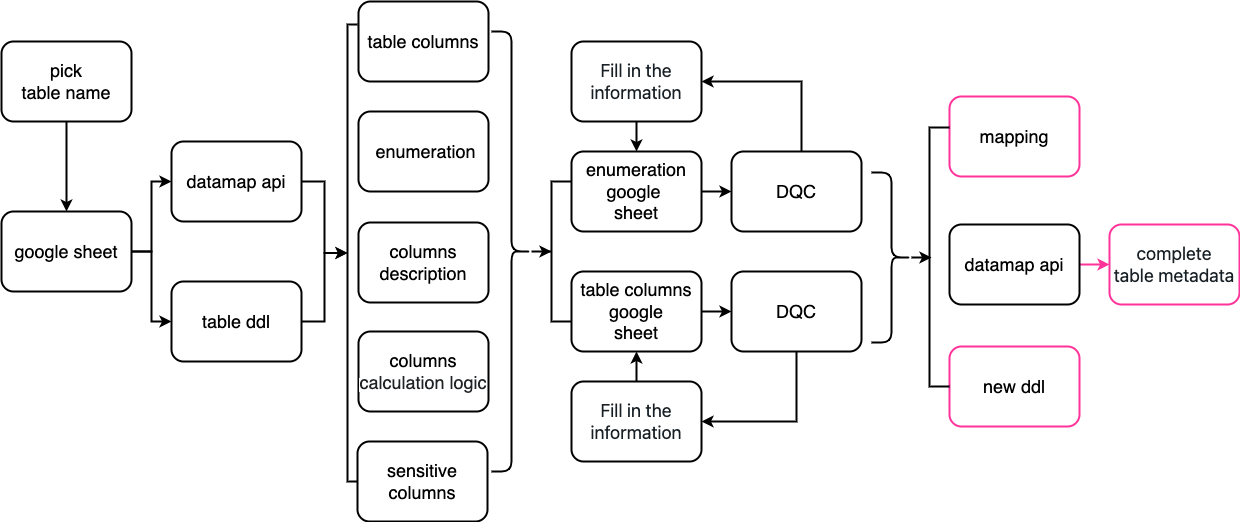

The diagram above was exported from draw.io. Its source (the exported page's mxGraphModel, read from the mxfile embedded in the PNG):
<mxGraphModel dx="1543" dy="2043" grid="1" gridSize="10" guides="1" tooltips="1" connect="1" arrows="1" fold="1" page="1" pageScale="1" pageWidth="827" pageHeight="1169" math="0" shadow="0">
  <root>
    <mxCell id="0" />
    <mxCell id="1" parent="0" />
    <mxCell id="o7C4pT7VY6oCLUnvC3Rh-7" style="edgeStyle=orthogonalEdgeStyle;rounded=0;orthogonalLoop=1;jettySize=auto;html=1;entryX=0;entryY=0.5;entryDx=0;entryDy=0;fontSize=18;strokeWidth=2;" edge="1" parent="1" source="o7C4pT7VY6oCLUnvC3Rh-1" target="o7C4pT7VY6oCLUnvC3Rh-4">
      <mxGeometry relative="1" as="geometry" />
    </mxCell>
    <mxCell id="o7C4pT7VY6oCLUnvC3Rh-8" style="edgeStyle=orthogonalEdgeStyle;rounded=0;orthogonalLoop=1;jettySize=auto;html=1;entryX=0;entryY=0.5;entryDx=0;entryDy=0;fontSize=18;strokeWidth=2;" edge="1" parent="1" source="o7C4pT7VY6oCLUnvC3Rh-1" target="o7C4pT7VY6oCLUnvC3Rh-3">
      <mxGeometry relative="1" as="geometry" />
    </mxCell>
    <mxCell id="o7C4pT7VY6oCLUnvC3Rh-1" value="&lt;font style=&quot;font-size: 18px;&quot;&gt;google sheet&lt;/font&gt;" style="rounded=1;whiteSpace=wrap;html=1;strokeWidth=2;" vertex="1" parent="1">
      <mxGeometry x="160" y="200" width="130" height="80" as="geometry" />
    </mxCell>
    <mxCell id="o7C4pT7VY6oCLUnvC3Rh-24" style="edgeStyle=orthogonalEdgeStyle;rounded=0;orthogonalLoop=1;jettySize=auto;html=1;entryX=0;entryY=0.5;entryDx=0;entryDy=0;entryPerimeter=0;fontFamily=Helvetica;fontSize=18;strokeWidth=2;" edge="1" parent="1" source="o7C4pT7VY6oCLUnvC3Rh-3" target="o7C4pT7VY6oCLUnvC3Rh-21">
      <mxGeometry relative="1" as="geometry" />
    </mxCell>
    <mxCell id="o7C4pT7VY6oCLUnvC3Rh-3" value="&lt;font style=&quot;font-size: 18px;&quot;&gt;table ddl&lt;/font&gt;" style="rounded=1;whiteSpace=wrap;html=1;strokeWidth=2;" vertex="1" parent="1">
      <mxGeometry x="330" y="270" width="130" height="80" as="geometry" />
    </mxCell>
    <mxCell id="o7C4pT7VY6oCLUnvC3Rh-23" style="edgeStyle=orthogonalEdgeStyle;rounded=0;orthogonalLoop=1;jettySize=auto;html=1;entryX=0;entryY=0.5;entryDx=0;entryDy=0;entryPerimeter=0;fontFamily=Helvetica;fontSize=18;strokeWidth=2;" edge="1" parent="1" source="o7C4pT7VY6oCLUnvC3Rh-4" target="o7C4pT7VY6oCLUnvC3Rh-21">
      <mxGeometry relative="1" as="geometry" />
    </mxCell>
    <mxCell id="o7C4pT7VY6oCLUnvC3Rh-4" value="&lt;font style=&quot;font-size: 18px;&quot;&gt;datamap api&lt;/font&gt;" style="rounded=1;whiteSpace=wrap;html=1;strokeWidth=2;" vertex="1" parent="1">
      <mxGeometry x="330" y="130" width="130" height="80" as="geometry" />
    </mxCell>
    <mxCell id="o7C4pT7VY6oCLUnvC3Rh-6" value="" style="edgeStyle=orthogonalEdgeStyle;rounded=0;orthogonalLoop=1;jettySize=auto;html=1;fontSize=18;strokeWidth=2;" edge="1" parent="1" source="o7C4pT7VY6oCLUnvC3Rh-5" target="o7C4pT7VY6oCLUnvC3Rh-1">
      <mxGeometry relative="1" as="geometry" />
    </mxCell>
    <mxCell id="o7C4pT7VY6oCLUnvC3Rh-5" value="&lt;font style=&quot;&quot;&gt;&lt;span style=&quot;font-size: 18px;&quot;&gt;pick&lt;/span&gt;&lt;br&gt;&lt;span style=&quot;font-size: 18px;&quot;&gt;table name&lt;/span&gt;&lt;/font&gt;" style="rounded=1;whiteSpace=wrap;html=1;strokeWidth=2;" vertex="1" parent="1">
      <mxGeometry x="160" y="30" width="130" height="80" as="geometry" />
    </mxCell>
    <mxCell id="o7C4pT7VY6oCLUnvC3Rh-13" value="&lt;font style=&quot;font-size: 18px;&quot;&gt;&amp;nbsp;enumeration&lt;/font&gt;" style="rounded=1;whiteSpace=wrap;html=1;strokeWidth=2;" vertex="1" parent="1">
      <mxGeometry x="517" y="100" width="130" height="80" as="geometry" />
    </mxCell>
    <mxCell id="o7C4pT7VY6oCLUnvC3Rh-14" value="&lt;font style=&quot;font-size: 18px;&quot;&gt;table columns&lt;/font&gt;" style="rounded=1;whiteSpace=wrap;html=1;strokeWidth=2;" vertex="1" parent="1">
      <mxGeometry x="517" y="-10" width="130" height="80" as="geometry" />
    </mxCell>
    <mxCell id="o7C4pT7VY6oCLUnvC3Rh-15" value="&lt;font style=&quot;font-size: 18px;&quot;&gt;columns description&lt;/font&gt;" style="rounded=1;whiteSpace=wrap;html=1;strokeWidth=2;" vertex="1" parent="1">
      <mxGeometry x="517" y="211" width="130" height="80" as="geometry" />
    </mxCell>
    <mxCell id="o7C4pT7VY6oCLUnvC3Rh-16" value="&lt;font style=&quot;font-size: 18px;&quot;&gt;columns&lt;span style=&quot;background-color: rgb(248, 249, 250);&quot;&gt;&lt;br&gt;&lt;/span&gt;&lt;/font&gt;&lt;span id=&quot;docs-internal-guid-214eba10-7fff-ac4e-4c92-ee572cd47d53&quot;&gt;&lt;span style=&quot;color: rgb(32, 35, 37); background-color: rgb(255, 255, 255); font-variant-numeric: normal; font-variant-east-asian: normal; vertical-align: baseline;&quot;&gt;&lt;font style=&quot;font-size: 18px;&quot;&gt;calculation logic&lt;/font&gt;&lt;/span&gt;&lt;/span&gt;" style="rounded=1;whiteSpace=wrap;html=1;strokeWidth=2;" vertex="1" parent="1">
      <mxGeometry x="517" y="320" width="130" height="80" as="geometry" />
    </mxCell>
    <mxCell id="o7C4pT7VY6oCLUnvC3Rh-37" value="" style="edgeStyle=orthogonalEdgeStyle;rounded=0;orthogonalLoop=1;jettySize=auto;html=1;fontFamily=Helvetica;fontSize=18;strokeWidth=2;" edge="1" parent="1" source="o7C4pT7VY6oCLUnvC3Rh-17" target="o7C4pT7VY6oCLUnvC3Rh-35">
      <mxGeometry relative="1" as="geometry" />
    </mxCell>
    <mxCell id="o7C4pT7VY6oCLUnvC3Rh-17" value="&lt;font style=&quot;font-size: 18px;&quot;&gt;enumeration&lt;br&gt;google&amp;nbsp;&lt;br&gt;sheet&lt;/font&gt;" style="rounded=1;whiteSpace=wrap;html=1;strokeWidth=2;" vertex="1" parent="1">
      <mxGeometry x="730" y="140" width="130" height="80" as="geometry" />
    </mxCell>
    <mxCell id="o7C4pT7VY6oCLUnvC3Rh-38" value="" style="edgeStyle=orthogonalEdgeStyle;rounded=0;orthogonalLoop=1;jettySize=auto;html=1;fontFamily=Helvetica;fontSize=18;strokeWidth=2;" edge="1" parent="1" source="o7C4pT7VY6oCLUnvC3Rh-18" target="o7C4pT7VY6oCLUnvC3Rh-36">
      <mxGeometry relative="1" as="geometry" />
    </mxCell>
    <mxCell id="o7C4pT7VY6oCLUnvC3Rh-18" value="&lt;font style=&quot;font-size: 18px;&quot;&gt;table columns&lt;br&gt;google&lt;br&gt;sheet&lt;/font&gt;" style="rounded=1;whiteSpace=wrap;html=1;strokeWidth=2;" vertex="1" parent="1">
      <mxGeometry x="730" y="260" width="130" height="80" as="geometry" />
    </mxCell>
    <mxCell id="o7C4pT7VY6oCLUnvC3Rh-29" value="" style="edgeStyle=orthogonalEdgeStyle;rounded=0;orthogonalLoop=1;jettySize=auto;html=1;fontFamily=Helvetica;fontSize=18;strokeWidth=2;entryX=0;entryY=0.5;entryDx=0;entryDy=0;entryPerimeter=0;" edge="1" parent="1" source="o7C4pT7VY6oCLUnvC3Rh-19" target="o7C4pT7VY6oCLUnvC3Rh-25">
      <mxGeometry relative="1" as="geometry">
        <mxPoint x="730" y="240" as="targetPoint" />
      </mxGeometry>
    </mxCell>
    <mxCell id="o7C4pT7VY6oCLUnvC3Rh-19" value="" style="shape=curlyBracket;whiteSpace=wrap;html=1;rounded=1;flipH=1;fontFamily=Helvetica;fontSize=18;strokeWidth=2;" vertex="1" parent="1">
      <mxGeometry x="650" y="20" width="40" height="440" as="geometry" />
    </mxCell>
    <mxCell id="o7C4pT7VY6oCLUnvC3Rh-21" value="" style="strokeWidth=2;html=1;shape=mxgraph.flowchart.annotation_1;align=left;pointerEvents=1;fontFamily=Helvetica;fontSize=18;" vertex="1" parent="1">
      <mxGeometry x="506" y="13" width="10" height="457" as="geometry" />
    </mxCell>
    <mxCell id="o7C4pT7VY6oCLUnvC3Rh-25" value="" style="strokeWidth=2;html=1;shape=mxgraph.flowchart.annotation_1;align=left;pointerEvents=1;fontFamily=Helvetica;fontSize=18;" vertex="1" parent="1">
      <mxGeometry x="710" y="170" width="20" height="140" as="geometry" />
    </mxCell>
    <mxCell id="o7C4pT7VY6oCLUnvC3Rh-33" value="" style="edgeStyle=orthogonalEdgeStyle;rounded=0;orthogonalLoop=1;jettySize=auto;html=1;fontFamily=Helvetica;fontSize=18;strokeWidth=2;" edge="1" parent="1" source="o7C4pT7VY6oCLUnvC3Rh-30" target="o7C4pT7VY6oCLUnvC3Rh-17">
      <mxGeometry relative="1" as="geometry" />
    </mxCell>
    <mxCell id="o7C4pT7VY6oCLUnvC3Rh-30" value="&lt;span style=&quot;color: rgb(24, 32, 38); font-family: -apple-system, &amp;quot;system-ui&amp;quot;, &amp;quot;Segoe UI&amp;quot;, Roboto, Oxygen, Ubuntu, Cantarell, &amp;quot;Open Sans&amp;quot;, &amp;quot;Helvetica Neue&amp;quot;, Icons16, sans-serif; text-align: start; background-color: rgb(255, 255, 255);&quot;&gt;&lt;font style=&quot;font-size: 18px;&quot;&gt;Fill in the information&lt;/font&gt;&lt;/span&gt;" style="rounded=1;whiteSpace=wrap;html=1;strokeWidth=2;" vertex="1" parent="1">
      <mxGeometry x="730" y="30" width="130" height="80" as="geometry" />
    </mxCell>
    <mxCell id="o7C4pT7VY6oCLUnvC3Rh-32" value="" style="edgeStyle=orthogonalEdgeStyle;rounded=0;orthogonalLoop=1;jettySize=auto;html=1;fontFamily=Helvetica;fontSize=18;strokeWidth=2;" edge="1" parent="1" source="o7C4pT7VY6oCLUnvC3Rh-31" target="o7C4pT7VY6oCLUnvC3Rh-18">
      <mxGeometry relative="1" as="geometry" />
    </mxCell>
    <mxCell id="o7C4pT7VY6oCLUnvC3Rh-31" value="&lt;span style=&quot;color: rgb(24, 32, 38); font-family: -apple-system, &amp;quot;system-ui&amp;quot;, &amp;quot;Segoe UI&amp;quot;, Roboto, Oxygen, Ubuntu, Cantarell, &amp;quot;Open Sans&amp;quot;, &amp;quot;Helvetica Neue&amp;quot;, Icons16, sans-serif; text-align: start; background-color: rgb(255, 255, 255);&quot;&gt;&lt;font style=&quot;font-size: 18px;&quot;&gt;Fill in the information&lt;/font&gt;&lt;/span&gt;" style="rounded=1;whiteSpace=wrap;html=1;strokeWidth=2;" vertex="1" parent="1">
      <mxGeometry x="730" y="370" width="130" height="80" as="geometry" />
    </mxCell>
    <mxCell id="o7C4pT7VY6oCLUnvC3Rh-43" value="" style="edgeStyle=orthogonalEdgeStyle;rounded=0;orthogonalLoop=1;jettySize=auto;html=1;fontFamily=Helvetica;fontSize=18;strokeWidth=2;strokeColor=#FF3399;" edge="1" parent="1" source="o7C4pT7VY6oCLUnvC3Rh-34" target="o7C4pT7VY6oCLUnvC3Rh-42">
      <mxGeometry relative="1" as="geometry" />
    </mxCell>
    <mxCell id="o7C4pT7VY6oCLUnvC3Rh-34" value="&lt;font style=&quot;font-size: 18px;&quot;&gt;datamap api&lt;/font&gt;" style="rounded=1;whiteSpace=wrap;html=1;strokeWidth=2;strokeColor=#000000;" vertex="1" parent="1">
      <mxGeometry x="1108" y="213" width="130" height="80" as="geometry" />
    </mxCell>
    <mxCell id="o7C4pT7VY6oCLUnvC3Rh-41" style="edgeStyle=orthogonalEdgeStyle;rounded=0;orthogonalLoop=1;jettySize=auto;html=1;entryX=1;entryY=0.5;entryDx=0;entryDy=0;fontFamily=Helvetica;fontSize=18;strokeWidth=2;" edge="1" parent="1" source="o7C4pT7VY6oCLUnvC3Rh-35" target="o7C4pT7VY6oCLUnvC3Rh-30">
      <mxGeometry relative="1" as="geometry">
        <Array as="points">
          <mxPoint x="960" y="70" />
        </Array>
      </mxGeometry>
    </mxCell>
    <mxCell id="o7C4pT7VY6oCLUnvC3Rh-35" value="&lt;span style=&quot;font-size: 18px;&quot;&gt;DQC&lt;/span&gt;" style="rounded=1;whiteSpace=wrap;html=1;strokeWidth=2;" vertex="1" parent="1">
      <mxGeometry x="890" y="140" width="130" height="80" as="geometry" />
    </mxCell>
    <mxCell id="o7C4pT7VY6oCLUnvC3Rh-40" style="edgeStyle=orthogonalEdgeStyle;rounded=0;orthogonalLoop=1;jettySize=auto;html=1;entryX=1;entryY=0.5;entryDx=0;entryDy=0;fontFamily=Helvetica;fontSize=18;strokeWidth=2;" edge="1" parent="1" source="o7C4pT7VY6oCLUnvC3Rh-36" target="o7C4pT7VY6oCLUnvC3Rh-31">
      <mxGeometry relative="1" as="geometry">
        <Array as="points">
          <mxPoint x="955" y="410" />
        </Array>
      </mxGeometry>
    </mxCell>
    <mxCell id="o7C4pT7VY6oCLUnvC3Rh-36" value="&lt;span style=&quot;font-size: 18px;&quot;&gt;DQC&lt;/span&gt;" style="rounded=1;whiteSpace=wrap;html=1;strokeWidth=2;" vertex="1" parent="1">
      <mxGeometry x="890" y="260" width="130" height="80" as="geometry" />
    </mxCell>
    <mxCell id="o7C4pT7VY6oCLUnvC3Rh-42" value="&lt;span style=&quot;color: rgb(24, 32, 38); font-family: -apple-system, &amp;quot;system-ui&amp;quot;, &amp;quot;Segoe UI&amp;quot;, Roboto, Oxygen, Ubuntu, Cantarell, &amp;quot;Open Sans&amp;quot;, &amp;quot;Helvetica Neue&amp;quot;, Icons16, sans-serif; text-align: start; background-color: rgb(255, 255, 255);&quot;&gt;&lt;font style=&quot;font-size: 18px;&quot;&gt;complete&lt;br&gt;table metadata&lt;/font&gt;&lt;/span&gt;" style="rounded=1;whiteSpace=wrap;html=1;strokeWidth=2;strokeColor=#FF3399;" vertex="1" parent="1">
      <mxGeometry x="1268" y="213" width="130" height="80" as="geometry" />
    </mxCell>
    <mxCell id="o7C4pT7VY6oCLUnvC3Rh-44" value="&lt;font style=&quot;font-size: 18px;&quot;&gt;mapping&lt;/font&gt;" style="rounded=1;whiteSpace=wrap;html=1;strokeWidth=2;strokeColor=#FF3399;" vertex="1" parent="1">
      <mxGeometry x="1108" y="85" width="130" height="80" as="geometry" />
    </mxCell>
    <mxCell id="o7C4pT7VY6oCLUnvC3Rh-45" value="&lt;font style=&quot;font-size: 18px;&quot;&gt;new ddl&lt;/font&gt;" style="rounded=1;whiteSpace=wrap;html=1;strokeWidth=2;strokeColor=#FF3399;" vertex="1" parent="1">
      <mxGeometry x="1108" y="335" width="130" height="80" as="geometry" />
    </mxCell>
    <mxCell id="o7C4pT7VY6oCLUnvC3Rh-50" value="" style="edgeStyle=orthogonalEdgeStyle;rounded=0;orthogonalLoop=1;jettySize=auto;html=1;fontFamily=Helvetica;fontSize=18;strokeColor=#000000;strokeWidth=2;" edge="1" parent="1" source="o7C4pT7VY6oCLUnvC3Rh-47" target="o7C4pT7VY6oCLUnvC3Rh-48">
      <mxGeometry relative="1" as="geometry" />
    </mxCell>
    <mxCell id="o7C4pT7VY6oCLUnvC3Rh-47" value="" style="shape=curlyBracket;whiteSpace=wrap;html=1;rounded=1;flipH=1;fontFamily=Helvetica;fontSize=18;strokeWidth=2;" vertex="1" parent="1">
      <mxGeometry x="1030" y="161" width="40" height="170" as="geometry" />
    </mxCell>
    <mxCell id="o7C4pT7VY6oCLUnvC3Rh-48" value="" style="strokeWidth=2;html=1;shape=mxgraph.flowchart.annotation_1;align=left;pointerEvents=1;fontFamily=Helvetica;fontSize=18;" vertex="1" parent="1">
      <mxGeometry x="1088" y="116" width="20" height="259" as="geometry" />
    </mxCell>
    <mxCell id="o7C4pT7VY6oCLUnvC3Rh-51" value="&lt;font style=&quot;&quot;&gt;&lt;span style=&quot;font-size: 18px;&quot;&gt;sensitive&lt;/span&gt;&lt;br&gt;&lt;span style=&quot;font-size: 18px;&quot;&gt;columns&lt;/span&gt;&lt;/font&gt;" style="rounded=1;whiteSpace=wrap;html=1;strokeWidth=2;" vertex="1" parent="1">
      <mxGeometry x="516" y="430" width="130" height="80" as="geometry" />
    </mxCell>
  </root>
</mxGraphModel>